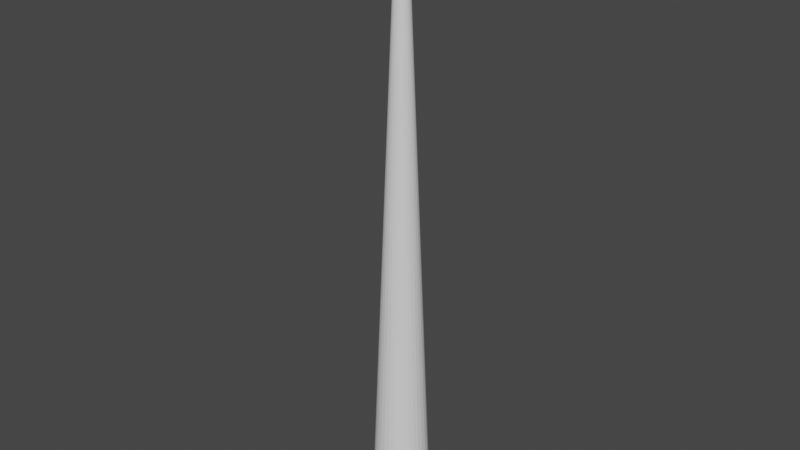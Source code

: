 # Source: tire_bargh.blend  (saved by Blender 3.4.6; exported with 4.5.12 LTS)
import bpy
from mathutils import Matrix  # noqa: F401  (used for matrix-valued properties, if any)

bpy.ops.wm.read_factory_settings(use_empty=True)
scene = bpy.context.scene
scene.name = 'Scene'

# ---- collections
col_collection = bpy.data.collections.new('Collection'); scene.collection.children.link(col_collection)

# ---- node groups
ng_surface_deform = bpy.data.node_groups.new('Surface Deform', 'GeometryNodeTree')
_s = ng_surface_deform.interface.new_socket(name='Geometry', in_out='OUTPUT', socket_type='NodeSocketGeometry')
_s = ng_surface_deform.interface.new_socket(name='Geometry', in_out='INPUT', socket_type='NodeSocketGeometry')
ng_surface_deform.is_modifier = True
_N = ng_surface_deform.nodes; _L = ng_surface_deform.links
n0 = _N.new('NodeGroupInput'); n0.name = 'Group Input'; n0.location = (-200, 0)
n1 = _N.new('NodeGroupOutput'); n1.name = 'Group Output'; n1.location = (200, 0)
n2 = _N.new('GeometryNodeDeformCurvesOnSurface'); n2.name = 'Deform Curves on Surface'; n2.location = (0, 0)
_L.new(n0.outputs[0], n2.inputs[0])
_L.new(n2.outputs[0], n1.inputs[0])
n1.is_active_output = True

# ---- world
world_world = bpy.data.worlds.new('World'); scene.world = world_world
world_world.use_nodes = True; world_world.node_tree.nodes.clear()
_N = world_world.node_tree.nodes; _L = world_world.node_tree.links
n0 = _N.new('ShaderNodeOutputWorld'); n0.name = 'World Output'; n0.location = (300, 300)
n1 = _N.new('ShaderNodeBackground'); n1.name = 'Background'; n1.location = (10, 300)
n1.inputs[0].default_value = (0.05088, 0.05088, 0.05088, 1.0)
_L.new(n1.outputs[0], n0.inputs[0])
n0.is_active_output = True
world_world.color = (0.05088, 0.05088, 0.05088)
world_world.use_sun_shadow = False
world_world.sun_shadow_jitter_overblur = 0.0

# ---- meshes
me_circle = bpy.data.meshes.new('Circle')
me_circle.from_pydata([(-0.8109, 1.958, -22.05), (-0.1273, 0.3072, 22.05), (-1.177, 1.762, -22.05), (-0.1848, 0.2765, 22.05), (-1.498, 1.498, -22.05), (-0.2352, 0.2352, 22.05), (-1.762, 1.177, -22.05), (-0.2765, 0.1848, 22.05), (-1.958, 0.8109, -22.05), (-0.3072, 0.1273, 22.05), (-2.078, 0.4134, -22.05), (-0.3262, 0.06488, 22.05), (-2.119, -8.337e-09, -22.05), (-0.3326, 4.973e-09, 22.05), (-2.078, -0.4134, -22.05), (-0.3262, -0.06488, 22.05), (-1.958, -0.8109, -22.05), (-0.3072, -0.1273, 22.05), (-1.762, -1.177, -22.05), (-0.2765, -0.1848, 22.05), (-1.498, -1.498, -22.05), (-0.2352, -0.2352, 22.05), (-1.177, -1.762, -22.05), (-0.1848, -0.2765, 22.05), (-0.8109, -1.958, -22.05), (-0.1273, -0.3072, 22.05), (-0.4134, -2.078, -22.05), (-0.06488, -0.3262, 22.05), (1.667e-08, -2.119, -22.05), (-9.946e-09, -0.3326, 22.05), (0.4134, -2.078, -22.05), (0.06488, -0.3262, 22.05), (0.8109, -1.958, -22.05), (0.1273, -0.3072, 22.05), (1.177, -1.762, -22.05), (0.1848, -0.2765, 22.05), (1.498, -1.498, -22.05), (0.2352, -0.2352, 22.05), (1.762, -1.177, -22.05), (0.2765, -0.1848, 22.05), (1.958, -0.8109, -22.05), (0.3072, -0.1273, 22.05), (2.078, -0.4134, -22.05), (0.3262, -0.06488, 22.05), (2.119, -8.337e-09, -22.05), (0.3326, 4.973e-09, 22.05), (2.078, 0.4134, -22.05), (0.3262, 0.06488, 22.05), (1.958, 0.8109, -22.05), (0.3072, 0.1273, 22.05), (1.762, 1.177, -22.05), (0.2765, 0.1848, 22.05), (1.498, 1.498, -22.05), (0.2352, 0.2352, 22.05), (1.177, 1.762, -22.05), (0.1848, 0.2765, 22.05), (0.8109, 1.958, -22.05), (0.1273, 0.3072, 22.05), (0.4134, 2.078, -22.05), (0.06488, 0.3262, 22.05), (1.667e-08, 2.119, -22.05), (-9.946e-09, 0.3326, 22.05), (-0.06488, 0.3262, 22.05), (-0.4134, 2.078, -22.05)], [], [(57, 56, 54, 55), (49, 48, 46, 47), (59, 58, 56, 57), (51, 50, 48, 49), (43, 42, 40, 41), (61, 60, 58, 59), (53, 52, 50, 51), (45, 44, 42, 43), (55, 54, 52, 53), (47, 46, 44, 45), (41, 40, 38, 39), (39, 38, 36, 37), (37, 36, 34, 35), (35, 34, 32, 33), (33, 32, 30, 31), (31, 30, 28, 29), (29, 28, 26, 27), (27, 26, 24, 25), (25, 24, 22, 23), (23, 22, 20, 21), (21, 20, 18, 19), (19, 18, 16, 17), (17, 16, 14, 15), (15, 14, 12, 13), (13, 12, 10, 11), (11, 10, 8, 9), (9, 8, 6, 7), (7, 6, 4, 5), (5, 4, 2, 3), (3, 2, 0, 1), (54, 56, 58, 60, 63, 0, 2, 4, 6, 8, 10, 12, 14, 16, 18, 20, 22, 24, 26, 28, 30, 32, 34, 36, 38, 40, 42, 44, 46, 48, 50, 52), (1, 0, 63, 62), (62, 63, 60, 61), (47, 45, 43, 41, 39, 37, 35, 33, 31, 29, 27, 25, 23, 21, 19, 17, 15, 13, 11, 9, 7, 5, 3, 1, 62, 61, 59, 57, 55, 53, 51, 49)])
_uv = me_circle.uv_layers.new(name='UVMap')
_uv.uv.foreach_set('vector', [1.0, 0.5, 1.0, 1.0, 0.9688, 1.0, 0.9688, 0.5, 0.9688, 0.5, 0.9688, 1.0, 0.9375, 1.0, 0.9375, 0.5, 0.9375, 0.5, 0.9375, 1.0, 0.9062, 1.0, 0.9062, 0.5, 0.9062, 0.5, 0.9062, 1.0, 0.875, 1.0, 0.875, 0.5, 0.875, 0.5, 0.875, 1.0, 0.8438, 1.0, 0.8438, 0.5, 0.8438, 0.5, 0.8438, 1.0, 0.8125, 1.0, 0.8125, 0.5, 0.8125, 0.5, 0.8125, 1.0, 0.7812, 1.0, 0.7812, 0.5, 0.7812, 0.5, 0.7812, 1.0, 0.75, 1.0, 0.75, 0.5, 0.75, 0.5, 0.75, 1.0, 0.7188, 1.0, 0.7188, 0.5, 0.7188, 0.5, 0.7188, 1.0, 0.6875, 1.0, 0.6875, 0.5, 0.6875, 0.5, 0.6875, 1.0, 0.6562, 1.0, 0.6562, 0.5, 0.6562, 0.5, 0.6562, 1.0, 0.625, 1.0, 0.625, 0.5, 0.625, 0.5, 0.625, 1.0, 0.5938, 1.0, 0.5938, 0.5, 0.5938, 0.5, 0.5938, 1.0, 0.5625, 1.0, 0.5625, 0.5, 0.5625, 0.5, 0.5625, 1.0, 0.5312, 1.0, 0.5312, 0.5, 0.5312, 0.5, 0.5312, 1.0, 0.5, 1.0, 0.5, 0.5, 0.5, 0.5, 0.5, 1.0, 0.4688, 1.0, 0.4688, 0.5, 0.4688, 0.5, 0.4688, 1.0, 0.4375, 1.0, 0.4375, 0.5, 0.4375, 0.5, 0.4375, 1.0, 0.4062, 1.0, 0.4062, 0.5, 0.4062, 0.5, 0.4062, 1.0, 0.375, 1.0, 0.375, 0.5, 0.375, 0.5, 0.375, 1.0, 0.3438, 1.0, 0.3438, 0.5, 0.3438, 0.5, 0.3438, 1.0, 0.3125, 1.0, 0.3125, 0.5, 0.3125, 0.5, 0.3125, 1.0, 0.2812, 1.0, 0.2812, 0.5, 0.2812, 0.5, 0.2812, 1.0, 0.25, 1.0, 0.25, 0.5, 0.25, 0.5, 0.25, 1.0, 0.2188, 1.0, 0.2188, 0.5, 0.2188, 0.5, 0.2188, 1.0, 0.1875, 1.0, 0.1875, 0.5, 0.1875, 0.5, 0.1875, 1.0, 0.1562, 1.0, 0.1562, 0.5, 0.1562, 0.5, 0.1562, 1.0, 0.125, 1.0, 0.125, 0.5, 0.125, 0.5, 0.125, 1.0, 0.09375, 1.0, 0.09375, 0.5, 0.09375, 0.5, 0.09375, 1.0, 0.0625, 1.0, 0.0625, 0.5, 0.3833, 0.4496, 0.3418, 0.4717, 0.2968, 0.4854, 0.25, 0.49, 0.2032, 0.4854, 0.1582, 0.4717, 0.1167, 0.4496, 0.08029, 0.4197, 0.05045, 0.3833, 0.02827, 0.3418, 0.01461, 0.2968, 0.01, 0.25, 0.01461, 0.2032, 0.02827, 0.1582, 0.05045, 0.1167, 0.08029, 0.08029, 0.1167, 0.05045, 0.1582, 0.02827, 0.2032, 0.01461, 0.25, 0.01, 0.2968, 0.01461, 0.3418, 0.02827, 0.3833, 0.05045, 0.4197, 0.08029, 0.4496, 0.1167, 0.4717, 0.1582, 0.4854, 0.2032, 0.49, 0.25, 0.4854, 0.2968, 0.4717, 0.3418, 0.4496, 0.3833, 0.4197, 0.4197, 0.0625, 0.5, 0.0625, 1.0, 0.03125, 1.0, 0.03125, 0.5, 0.03125, 0.5, 0.03125, 1.0, 0.0, 1.0, 0.0, 0.5, 0.9854, 0.2968, 0.99, 0.25, 0.9854, 0.2032, 0.9717, 0.1582, 0.9496, 0.1167, 0.9197, 0.08029, 0.8833, 0.05045, 0.8418, 0.02827, 0.7968, 0.01461, 0.75, 0.01, 0.7032, 0.01461, 0.6582, 0.02827, 0.6167, 0.05045, 0.5803, 0.08029, 0.5504, 0.1167, 0.5283, 0.1582, 0.5146, 0.2032, 0.51, 0.25, 0.5146, 0.2968, 0.5283, 0.3418, 0.5504, 0.3833, 0.5803, 0.4197, 0.6167, 0.4496, 0.6582, 0.4717, 0.7032, 0.4854, 0.75, 0.49, 0.7968, 0.4854, 0.8418, 0.4717, 0.8833, 0.4496, 0.9197, 0.4197, 0.9496, 0.3833, 0.9717, 0.3418])
me_circle.update()
me_plane = bpy.data.meshes.new('Plane')
me_plane.from_pydata([(6.601, 15.92, -0.9613), (8.971, 15.92, -0.9613), (6.601, 16.58, -0.9613), (8.971, 16.58, -0.9613), (6.601, 16.58, -0.7809), (6.601, 15.92, -0.7809), (8.971, 15.92, -0.7809), (8.971, 16.58, -0.7809), (6.601, 16.58, -0.7809), (6.601, 15.92, -0.7809), (8.971, 15.92, -0.7809), (8.971, 16.58, -0.7809), (13.14, 15.92, -0.9613), (13.14, 16.58, -0.9613), (10.77, 16.58, -0.9613), (13.14, 15.92, -0.7809), (13.14, 16.58, -0.7809), (10.77, 16.58, -0.7809), (10.77, 16.58, -0.7809), (10.77, 15.92, -0.7809), (13.14, 15.92, -0.7809), (13.14, 16.58, -0.7809), (6.601, 16.58, -0.9613), (6.601, 15.92, -0.9613), (8.971, 15.92, -0.9613), (8.971, 16.58, -0.9613), (6.601, 16.58, -0.7809), (6.601, 15.92, -0.7809), (8.971, 15.92, -0.7809), (8.971, 16.58, -0.7809), (13.14, 16.58, -0.7809), (6.601, 16.58, -0.7809), (6.601, 15.92, -0.7809), (8.971, 15.92, -0.7809), (8.971, 16.58, -0.7809), (13.14, 15.92, -0.9613), (13.14, 16.58, -0.9613), (10.77, 16.58, -0.9613), (13.14, 15.92, -0.7809), (10.77, 16.58, -0.7809), (10.77, 16.58, -0.7809), (10.77, 15.92, -0.7809), (13.14, 15.92, -0.7809), (13.14, 16.58, -0.7809), (6.601, 16.58, -0.9613), (8.971, 15.92, -0.9613), (8.971, 16.58, -0.9613), (6.601, 16.58, -0.7809), (6.601, 15.92, -0.7809), (8.971, 15.92, -0.7809), (8.971, 16.58, -0.7809), (13.14, 16.58, -0.7809), (6.601, 16.58, -0.7809), (6.601, 15.92, -0.7809), (8.971, 15.92, -0.7809), (8.971, 16.58, -0.7809), (13.14, 15.92, -0.9613), (13.14, 16.58, -0.9613), (8.971, 15.92, -0.9613), (13.14, 15.92, -0.7809), (10.77, 16.58, -0.7809), (10.77, 16.58, -0.7809), (10.77, 15.92, -0.7809), (13.14, 15.92, -0.7809), (13.14, 16.58, -0.7809), (8.971, 15.92, -0.9613), (8.971, 16.58, -0.9613), (6.601, 16.58, -0.9613), (8.971, 15.92, -0.7809), (8.971, 16.58, -0.7809), (13.14, 16.58, -0.7809), (6.601, 16.58, -0.7809), (6.601, 16.58, -0.7809), (6.601, 15.92, -0.7809), (8.971, 15.92, -0.7809), (8.971, 16.58, -0.7809), (13.14, 15.92, -0.9613), (13.14, 16.58, -0.9613), (8.971, 15.92, -0.9613), (13.14, 15.92, -0.7809), (10.77, 16.58, -0.7809), (10.77, 16.58, -0.7809), (10.77, 15.92, -0.7809), (13.14, 15.92, -0.7809), (13.14, 16.58, -0.7809), (8.971, 16.58, -0.9613), (6.601, 16.58, -0.9613), (8.971, 15.92, -0.7809), (8.971, 16.58, -0.7809), (13.14, 16.58, -0.7809), (6.601, 16.58, -0.7809), (6.601, 16.58, -0.7809), (6.601, 15.92, -0.7809), (8.971, 15.92, -0.7809), (8.971, 16.58, -0.7809), (13.14, 15.92, -0.9613), (13.14, 16.58, -0.9613), (10.77, 16.58, -0.9613), (13.14, 15.92, -0.7809), (10.77, 16.58, -0.7809), (10.77, 16.58, -0.7809), (10.77, 15.92, -0.7809), (13.14, 15.92, -0.7809), (13.14, 16.58, -0.7809), (8.971, 16.58, -0.9613), (6.601, 16.58, -0.9613), (8.971, 15.92, -0.7809), (8.971, 16.58, -0.7809), (13.14, 16.58, -0.7809), (6.601, 16.58, -0.7809), (6.601, 16.58, -0.7809), (6.601, 15.92, -0.7809), (8.971, 15.92, -0.7809), (8.971, 16.58, -0.7809), (13.14, 15.92, -0.9613), (13.14, 16.58, -0.9613), (10.77, 16.58, -0.9613), (13.14, 15.92, -0.7809), (10.77, 16.58, -0.7809), (10.77, 16.58, -0.7809), (10.77, 15.92, -0.7809), (13.14, 15.92, -0.7809), (13.14, 16.58, -0.7809), (6.601, 16.58, -0.9613), (6.601, 15.92, -0.9613), (8.971, 15.92, -0.9613), (8.971, 16.58, -0.9613), (6.601, 16.58, -0.7809), (6.601, 15.92, -0.7809), (8.971, 15.92, -0.7809), (13.14, 15.92, -0.9613), (13.14, 16.58, -0.9613), (13.14, 15.92, -0.7809), (13.14, 16.58, -0.7809), (8.971, 15.92, -0.9613), (8.971, 16.58, -0.9613), (8.971, 15.92, -0.7809), (8.971, 16.58, -0.7809), (13.14, 16.58, -0.7809), (6.601, 16.58, -0.7809), (6.601, 16.58, -0.9613), (6.601, 16.58, -0.7809), (6.601, 15.92, -0.7809), (13.14, 15.92, -0.9613), (13.14, 16.58, -0.9613), (10.77, 16.58, -0.9613), (13.14, 15.92, -0.7809), (10.77, 16.58, -0.7809), (10.77, 16.58, -0.7809), (10.77, 15.92, -0.7809), (13.14, 15.92, -0.7809), (13.14, 16.58, -0.7809), (11.74, 16.58, -0.7809), (11.05, 16.58, -0.7809), (11.05, 15.92, -0.7809), (11.74, 15.92, -0.7809), (13.14, 16.04, -0.7809), (13.14, 16.04, -0.7809), (8.684, 16.58, -0.7809), (8.684, 15.92, -0.7809), (8.032, 16.58, -0.7809), (8.032, 15.92, -0.7809), (8.971, 16.04, -0.7809), (8.971, 16.04, -0.7809), (7.643, 16.58, -0.7809), (7.643, 15.92, -0.7809), (7.643, 16.58, -0.7809), (7.643, 15.92, -0.7809), (7.643, 16.58, -0.7809), (7.643, 15.92, -0.7809), (12.09, 16.58, -0.7809), (12.09, 16.58, -0.7809), (12.09, 16.58, -0.7809), (12.09, 15.92, -0.7809), (12.09, 15.92, -0.7809), (12.09, 15.92, -0.7809), (8.971, 16.04, -0.7809), (13.14, 16.04, -0.7809), (11.74, 16.04, -0.7809), (12.09, 16.04, -0.7809), (12.09, 16.04, -0.7809), (8.971, 16.42, -0.7809), (8.971, 16.42, -0.7809), (13.14, 16.42, -0.7809), (13.14, 16.42, -0.7809), (8.971, 16.42, -0.7809), (13.14, 16.42, -0.7809), (11.74, 16.42, -0.7809), (12.09, 16.42, -0.7809), (12.09, 16.42, -0.7809), (11.74, 16.04, -0.6946), (12.09, 16.04, -0.6946), (11.74, 16.42, -0.6946), (12.09, 16.42, -0.6946), (6.601, 16.4, -0.7809), (6.601, 16.4, -0.7809), (8.971, 16.4, -0.7809), (13.14, 16.4, -0.7809), (8.971, 16.4, -0.7809), (10.77, 16.4, -0.7809), (13.14, 16.4, -0.7809), (6.601, 16.4, -0.7809), (10.77, 16.4, -0.7809), (13.14, 16.4, -0.7809), (8.032, 16.4, -0.7809), (7.643, 16.4, -0.7809), (7.643, 16.4, -0.7809), (6.601, 16.04, -0.7809), (6.601, 16.04, -0.7809), (10.77, 16.04, -0.7809), (6.601, 16.04, -0.7809), (10.77, 16.04, -0.7809), (7.643, 16.04, -0.7809), (8.971, 16.04, -0.7809), (13.14, 16.04, -0.7809), (8.971, 16.04, -0.7809), (13.14, 16.04, -0.7809), (13.14, 16.04, -0.7809), (8.032, 16.04, -0.7809), (7.643, 16.04, -0.7809), (8.032, 16.04, -0.6921), (8.032, 16.4, -0.6921), (7.643, 16.04, -0.6921), (7.643, 16.4, -0.6921)], [], [(0, 1, 3, 2), (6, 10, 11, 7), (2, 14, 17, 4), (2, 4, 5, 0), (10, 20, 21, 11), (0, 5, 6, 1), (4, 17, 16, 7), (4, 8, 9, 5), (7, 11, 8, 4), (5, 9, 10, 6), (12, 15, 16, 13), (13, 16, 17, 14), (19, 18, 21, 20), (11, 21, 18, 8), (8, 18, 19, 9), (1, 12, 13, 3), (6, 15, 12, 1), (7, 16, 15, 6), (9, 19, 20, 10), (3, 13, 14, 2), (23, 24, 25, 22), (28, 33, 34, 29), (22, 37, 39, 26), (22, 26, 27, 23), (33, 42, 43, 34), (23, 27, 28, 24), (26, 39, 30, 29), (26, 31, 32, 27), (29, 34, 31, 26), (27, 32, 33, 28), (35, 38, 30, 36), (36, 30, 39, 37), (41, 40, 43, 42), (34, 43, 40, 31), (31, 40, 41, 32), (24, 35, 36, 25), (28, 38, 35, 24), (29, 30, 38, 28), (32, 41, 42, 33), (25, 36, 37, 22), (57, 51, 133, 131), (49, 50, 55, 54), (52, 53, 73, 72), (189, 180, 156, 184), (44, 47, 71, 67), (96, 89, 138, 144), (47, 50, 51, 60), (47, 48, 53, 52), (50, 47, 52, 55), (48, 49, 54, 53), (58, 95, 143, 134), (63, 54, 74, 83), (46, 44, 67, 66), (55, 52, 61, 64), (55, 64, 84, 75), (45, 46, 66, 65), (51, 59, 132, 133), (49, 59, 79, 68), (53, 54, 63, 62), (51, 57, 77, 70), (104, 105, 116, 115), (180, 174, 117, 156), (78, 104, 115, 114), (218, 161, 120, 209), (199, 200, 122, 119), (115, 116, 118, 108), (198, 113, 122, 200), (105, 109, 118, 116), (57, 56, 76, 77), (61, 52, 72, 81), (62, 63, 83, 82), (50, 49, 68, 69), (53, 62, 82, 73), (54, 55, 75, 74), (59, 51, 70, 79), (64, 61, 81, 84), (51, 50, 69, 70), (60, 51, 70, 80), (56, 45, 65, 76), (47, 60, 80, 71), (89, 99, 147, 138), (196, 197, 103, 94), (96, 85, 135, 144), (157, 98, 146, 177), (165, 92, 142, 169), (56, 57, 131, 130), (97, 96, 144, 145), (85, 96, 97, 86), (102, 93, 112, 121), (208, 92, 111, 207), (196, 94, 113, 198), (164, 91, 110, 166), (101, 102, 121, 120), (96, 95, 114, 115), (159, 101, 120, 161), (58, 85, 104, 78), (85, 86, 105, 104), (103, 100, 119, 122), (183, 89, 108, 184), (95, 58, 78, 114), (162, 87, 106, 163), (90, 99, 118, 109), (99, 89, 108, 118), (173, 98, 117, 174), (153, 88, 107, 152), (94, 103, 122, 113), (89, 96, 115, 108), (86, 90, 109, 105), (124, 123, 126, 125), (123, 124, 128, 127), (124, 125, 129, 128), (130, 131, 133, 132), (129, 125, 130, 132), (140, 145, 147, 139), (144, 138, 147, 145), (202, 148, 151, 203), (182, 162, 163, 181), (134, 143, 144, 135), (179, 177, 146, 175), (47, 44, 123, 127), (45, 56, 130, 125), (85, 58, 134, 135), (59, 49, 129, 132), (102, 101, 149, 150), (214, 102, 150, 217), (182, 88, 137, 185), (100, 103, 151, 148), (171, 89, 138, 172), (46, 45, 125, 126), (99, 90, 139, 147), (90, 86, 140, 139), (44, 46, 126, 123), (195, 91, 141, 201), (48, 47, 127, 128), (49, 48, 128, 129), (86, 97, 145, 140), (95, 96, 144, 143), (98, 157, 156, 117), (172, 138, 186, 188), (89, 183, 186, 138), (171, 153, 152, 170), (87, 154, 155, 106), (163, 106, 155, 178), (183, 157, 177, 186), (87, 162, 176, 136), (188, 186, 177, 179), (165, 159, 161, 167), (100, 158, 160, 119), (181, 163, 178, 187), (219, 167, 161, 218), (207, 111, 167, 219), (92, 165, 167, 111), (210, 212, 169, 142), (91, 164, 168, 141), (158, 164, 166, 160), (187, 178, 190, 192), (98, 173, 175, 146), (89, 171, 170, 108), (107, 181, 187, 152), (152, 187, 189, 170), (154, 173, 174, 155), (178, 155, 174, 180), (162, 182, 185, 176), (88, 182, 181, 107), (157, 183, 184, 156), (170, 189, 184, 108), (192, 190, 191, 193), (178, 180, 191, 190), (189, 187, 192, 193), (180, 189, 193, 191), (141, 168, 206, 201), (110, 194, 205, 166), (166, 205, 204, 160), (208, 195, 201, 210), (103, 197, 203, 151), (211, 202, 203, 217), (213, 196, 198, 215), (91, 195, 194, 110), (213, 214, 197, 196), (215, 198, 200, 216), (209, 216, 200, 199), (160, 204, 199, 119), (120, 121, 216, 209), (112, 215, 216, 121), (93, 102, 214, 213), (93, 213, 215, 112), (149, 211, 217, 150), (92, 208, 210, 142), (201, 206, 212, 210), (194, 207, 219, 205), (218, 204, 221, 220), (197, 214, 217, 203), (195, 208, 207, 194), (204, 218, 209, 199), (223, 222, 220, 221), (204, 205, 223, 221), (219, 218, 220, 222), (205, 219, 222, 223)])
_uv = me_plane.uv_layers.new(name='UVMap')
_uv.uv.foreach_set('vector', [0.0, 0.0, 1.0, 0.0, 1.0, 1.0, 0.0, 1.0, 1.0, 0.0, 1.0, 0.0, 1.0, 1.0, 1.0, 1.0, 0.0, 1.0, 0.0, 1.0, 0.0, 1.0, 0.0, 1.0, 0.0, 1.0, 0.0, 1.0, 0.0, 0.0, 0.0, 0.0, 1.0, 0.0, 1.0, 0.0, 1.0, 1.0, 1.0, 1.0, 0.0, 0.0, 0.0, 0.0, 1.0, 0.0, 1.0, 0.0, 0.0, 1.0, 0.0, 1.0, 1.0, 1.0, 1.0, 1.0, 0.0, 1.0, 0.0, 1.0, 0.0, 0.0, 0.0, 0.0, 1.0, 1.0, 1.0, 1.0, 0.0, 1.0, 0.0, 1.0, 0.0, 0.0, 0.0, 0.0, 1.0, 0.0, 1.0, 0.0, 1.0, 0.0, 1.0, 0.0, 1.0, 1.0, 1.0, 1.0, 1.0, 1.0, 1.0, 1.0, 0.0, 1.0, 0.0, 1.0, 0.0, 0.0, 0.0, 1.0, 1.0, 1.0, 1.0, 0.0, 1.0, 1.0, 1.0, 1.0, 0.0, 1.0, 0.0, 1.0, 0.0, 1.0, 0.0, 1.0, 0.0, 0.0, 0.0, 0.0, 1.0, 0.0, 1.0, 0.0, 1.0, 1.0, 1.0, 1.0, 1.0, 0.0, 1.0, 0.0, 1.0, 0.0, 1.0, 0.0, 1.0, 1.0, 1.0, 1.0, 1.0, 0.0, 1.0, 0.0, 0.0, 0.0, 0.0, 0.0, 1.0, 0.0, 1.0, 0.0, 1.0, 1.0, 1.0, 1.0, 0.0, 1.0, 0.0, 1.0, 0.0, 0.0, 1.0, 0.0, 1.0, 1.0, 0.0, 1.0, 1.0, 0.0, 1.0, 0.0, 1.0, 1.0, 1.0, 1.0, 0.0, 1.0, 0.0, 1.0, 0.0, 1.0, 0.0, 1.0, 0.0, 1.0, 0.0, 1.0, 0.0, 0.0, 0.0, 0.0, 1.0, 0.0, 1.0, 0.0, 1.0, 1.0, 1.0, 1.0, 0.0, 0.0, 0.0, 0.0, 1.0, 0.0, 1.0, 0.0, 0.0, 1.0, 0.0, 1.0, 1.0, 1.0, 1.0, 1.0, 0.0, 1.0, 0.0, 1.0, 0.0, 0.0, 0.0, 0.0, 1.0, 1.0, 1.0, 1.0, 0.0, 1.0, 0.0, 1.0, 0.0, 0.0, 0.0, 0.0, 1.0, 0.0, 1.0, 0.0, 1.0, 0.0, 1.0, 0.0, 1.0, 1.0, 1.0, 1.0, 1.0, 1.0, 1.0, 1.0, 0.0, 1.0, 0.0, 1.0, 0.0, 0.0, 0.0, 1.0, 1.0, 1.0, 1.0, 0.0, 1.0, 1.0, 1.0, 1.0, 0.0, 1.0, 0.0, 1.0, 0.0, 1.0, 0.0, 1.0, 0.0, 0.0, 0.0, 0.0, 1.0, 0.0, 1.0, 0.0, 1.0, 1.0, 1.0, 1.0, 1.0, 0.0, 1.0, 0.0, 1.0, 0.0, 1.0, 0.0, 1.0, 1.0, 1.0, 1.0, 1.0, 0.0, 1.0, 0.0, 0.0, 0.0, 0.0, 0.0, 1.0, 0.0, 1.0, 0.0, 1.0, 1.0, 1.0, 1.0, 0.0, 1.0, 0.0, 1.0, 1.0, 1.0, 1.0, 1.0, 1.0, 1.0, 1.0, 1.0, 1.0, 0.0, 1.0, 1.0, 1.0, 1.0, 1.0, 0.0, 0.0, 1.0, 0.0, 0.0, 0.0, 0.0, 0.0, 1.0, 1.0, 0.7564, 1.0, 0.1899, 1.0, 0.1899, 1.0, 0.7564, 0.0, 1.0, 0.0, 1.0, 0.0, 1.0, 0.0, 1.0, 1.0, 1.0, 1.0, 1.0, 1.0, 1.0, 1.0, 1.0, 0.0, 1.0, 1.0, 1.0, 1.0, 1.0, 0.0, 1.0, 0.0, 1.0, 0.0, 0.0, 0.0, 0.0, 0.0, 1.0, 1.0, 1.0, 0.0, 1.0, 0.0, 1.0, 1.0, 1.0, 0.0, 0.0, 1.0, 0.0, 1.0, 0.0, 0.0, 0.0, 1.0, 0.0, 1.0, 0.0, 1.0, 0.0, 1.0, 0.0, 1.0, 0.0, 1.0, 0.0, 1.0, 0.0, 1.0, 0.0, 1.0, 1.0, 0.0, 1.0, 0.0, 1.0, 1.0, 1.0, 1.0, 1.0, 0.0, 1.0, 0.0, 1.0, 1.0, 1.0, 1.0, 1.0, 1.0, 1.0, 1.0, 1.0, 1.0, 1.0, 1.0, 0.0, 1.0, 1.0, 1.0, 1.0, 1.0, 0.0, 1.0, 1.0, 1.0, 0.0, 1.0, 0.0, 1.0, 1.0, 1.0, 0.0, 1.0, 0.0, 1.0, 0.0, 1.0, 0.0, 0.0, 0.0, 1.0, 0.0, 1.0, 0.0, 0.0, 0.0, 1.0, 1.0, 1.0, 1.0, 1.0, 1.0, 1.0, 1.0, 1.0, 1.0, 0.0, 1.0, 0.0, 1.0, 1.0, 1.0, 1.0, 0.1899, 1.0, 0.0, 1.0, 0.0, 1.0, 0.1899, 1.0, 0.0, 1.0, 1.0, 1.0, 1.0, 1.0, 0.0, 0.0, 0.1833, 0.0, 0.0, 0.0, 0.0, 0.0, 0.1833, 0.0, 0.7409, 1.0, 0.7409, 1.0, 1.0, 0.0, 1.0, 1.0, 1.0, 0.0, 1.0, 0.0, 1.0, 1.0, 1.0, 1.0, 0.7409, 1.0, 1.0, 1.0, 1.0, 1.0, 0.7409, 0.0, 1.0, 0.0, 1.0, 0.0, 1.0, 0.0, 1.0, 1.0, 1.0, 1.0, 0.0, 1.0, 0.0, 1.0, 1.0, 0.0, 1.0, 0.0, 1.0, 0.0, 1.0, 0.0, 1.0, 0.0, 0.0, 1.0, 0.0, 1.0, 0.0, 0.0, 0.0, 1.0, 1.0, 1.0, 0.0, 1.0, 0.0, 1.0, 1.0, 0.0, 0.0, 0.0, 0.0, 0.0, 0.0, 0.0, 0.0, 1.0, 0.0, 1.0, 1.0, 1.0, 1.0, 1.0, 0.0, 1.0, 0.0, 1.0, 1.0, 1.0, 1.0, 1.0, 0.0, 1.0, 1.0, 0.0, 1.0, 0.0, 1.0, 1.0, 1.0, 1.0, 1.0, 1.0, 1.0, 1.0, 1.0, 1.0, 1.0, 0.0, 1.0, 1.0, 1.0, 1.0, 1.0, 0.0, 1.0, 1.0, 0.0, 1.0, 0.0, 1.0, 0.0, 1.0, 0.0, 0.0, 1.0, 0.0, 1.0, 0.0, 1.0, 0.0, 1.0, 1.0, 1.0, 0.0, 1.0, 0.0, 1.0, 1.0, 1.0, 1.0, 0.7409, 1.0, 0.7409, 1.0, 1.0, 1.0, 1.0, 1.0, 1.0, 1.0, 1.0, 1.0, 1.0, 1.0, 1.0, 1.0, 0.1899, 1.0, 0.0, 1.0, 0.0, 1.0, 0.1899, 0.0, 0.0, 0.0, 0.0, 0.0, 0.0, 0.0, 0.0, 1.0, 0.0, 1.0, 1.0, 1.0, 1.0, 1.0, 0.0, 0.0, 1.0, 1.0, 1.0, 1.0, 1.0, 0.0, 1.0, 1.0, 1.0, 1.0, 1.0, 0.0, 1.0, 0.0, 1.0, 1.0, 0.0, 1.0, 0.0, 1.0, 0.0, 1.0, 0.0, 0.0, 0.1833, 0.0, 0.0, 0.0, 0.0, 0.0, 0.1833, 1.0, 0.7409, 1.0, 1.0, 1.0, 1.0, 1.0, 0.7409, 0.0, 1.0, 0.0, 1.0, 0.0, 1.0, 0.0, 1.0, 0.0, 0.0, 1.0, 0.0, 1.0, 0.0, 0.0, 0.0, 1.0, 1.0, 1.0, 0.0, 1.0, 0.0, 1.0, 1.0, 0.0, 0.0, 0.0, 0.0, 0.0, 0.0, 0.0, 0.0, 1.0, 0.0, 1.0, 1.0, 1.0, 1.0, 1.0, 0.0, 1.0, 1.0, 0.0, 1.0, 0.0, 1.0, 1.0, 1.0, 1.0, 1.0, 0.0, 1.0, 0.0, 1.0, 1.0, 1.0, 1.0, 0.7564, 1.0, 1.0, 1.0, 1.0, 1.0, 0.7564, 1.0, 0.0, 1.0, 0.0, 1.0, 0.0, 1.0, 0.0, 0.75, 0.1424, 1.0, 0.0, 1.0, 0.0, 1.0, 0.1899, 0.0, 1.0, 0.0, 1.0, 0.0, 1.0, 0.0, 1.0, 0.0, 1.0, 1.0, 1.0, 1.0, 1.0, 0.0, 1.0, 1.0, 0.0, 1.0, 0.0, 1.0, 0.0, 1.0, 0.0, 1.0, 1.0, 1.0, 1.0, 1.0, 1.0, 1.0, 1.0, 1.0, 1.0, 1.0, 1.0, 1.0, 1.0, 1.0, 1.0, 1.0, 1.0, 1.0, 1.0, 1.0, 1.0, 1.0, 1.0, 0.0, 1.0, 0.0, 1.0, 0.0, 1.0, 0.0, 1.0, 0.0, 0.0, 0.0, 1.0, 1.0, 1.0, 1.0, 0.0, 0.0, 1.0, 0.0, 0.0, 0.0, 0.0, 0.0, 1.0, 0.0, 0.0, 1.0, 0.0, 1.0, 0.0, 0.0, 0.0, 1.0, 0.0, 1.0, 1.0, 1.0, 1.0, 1.0, 0.0, 1.0, 0.0, 1.0, 0.0, 1.0, 0.0, 1.0, 0.0, 0.0, 1.0, 0.0, 1.0, 0.0, 1.0, 0.0, 1.0, 1.0, 1.0, 1.0, 1.0, 0.0, 1.0, 0.0, 1.0, 0.0, 0.7409, 0.0, 1.0, 1.0, 1.0, 1.0, 0.7409, 1.0, 0.7564, 1.0, 0.1899, 1.0, 0.1899, 1.0, 0.7564, 1.0, 0.0, 1.0, 0.0, 1.0, 1.0, 1.0, 1.0, 1.0, 0.1899, 1.0, 0.1899, 1.0, 0.0, 1.0, 0.0, 0.0, 1.0, 0.0, 1.0, 0.0, 1.0, 0.0, 1.0, 1.0, 0.0, 1.0, 0.0, 1.0, 0.0, 1.0, 0.0, 1.0, 1.0, 1.0, 0.0, 1.0, 0.0, 1.0, 1.0, 1.0, 0.0, 1.0, 0.0, 1.0, 0.0, 1.0, 0.0, 1.0, 0.0, 0.0, 0.0, 0.0, 0.0, 1.0, 0.0, 1.0, 0.1833, 1.0, 0.0, 1.0, 0.0, 1.0, 0.1833, 0.4624, 0.3711, 1.0, 1.0, 1.0, 1.0, 0.4624, 0.3711, 0.0, 1.0, 1.0, 1.0, 1.0, 1.0, 0.0, 1.0, 1.0, 1.0, 1.0, 1.0, 1.0, 1.0, 1.0, 1.0, 1.0, 1.0, 1.0, 0.0, 1.0, 0.0, 1.0, 1.0, 0.0, 1.0, 0.0, 1.0, 0.0, 1.0, 0.0, 1.0, 0.0, 1.0, 0.0, 1.0, 0.0, 1.0, 0.0, 1.0, 0.0, 1.0, 1.0, 1.0, 1.0, 1.0, 0.0, 1.0, 0.0, 0.7409, 0.0, 1.0, 0.0, 1.0, 0.0, 0.7409, 0.0, 0.0, 0.0, 1.0, 0.0, 1.0, 0.0, 0.0, 1.0, 0.0, 0.0, 0.0, 0.0, 0.0, 1.0, 0.0, 0.0, 1.0, 0.0, 1.0, 0.0, 1.0, 0.0, 1.0, 1.0, 0.0, 1.0, 1.0, 1.0, 1.0, 1.0, 0.0, 1.0, 0.0, 1.0, 0.1899, 1.0, 0.1899, 1.0, 0.0, 1.0, 1.0, 1.0, 1.0, 1.0, 0.7564, 1.0, 0.7564, 1.0, 1.0, 1.0, 0.7564, 1.0, 0.7564, 1.0, 1.0, 1.0, 1.0, 1.0, 1.0, 1.0, 1.0, 1.0, 1.0, 1.0, 0.0, 1.0, 0.0, 1.0, 0.0, 1.0, 0.0, 1.0, 0.1899, 1.0, 0.0, 1.0, 0.0, 1.0, 0.1899, 1.0, 0.7564, 1.0, 0.1899, 1.0, 0.1899, 1.0, 0.7564, 1.0, 0.0, 0.75, 0.1424, 0.5, 0.09493, 1.0, 0.0, 1.0, 0.7564, 1.0, 0.7564, 1.0, 0.1899, 1.0, 0.1899, 0.0, 0.0, 0.0, 0.0, 0.0, 0.0, 0.0, 0.0, 0.0, 1.0, 0.0, 1.0, 0.0, 1.0, 0.0, 1.0, 1.0, 0.7564, 1.0, 0.1899, 1.0, 0.1899, 1.0, 0.7564, 0.0, 0.1833, 0.0, 0.0, 0.0, 0.0, 0.0, 0.1833, 0.0, 0.1833, 0.0, 0.0, 0.0, 0.0, 0.0, 0.1833, 0.0, 0.0, 0.0, 0.0, 0.0, 0.0, 0.0, 0.0, 0.0, 0.1833, 0.0, 0.1833, 0.0, 0.0, 0.0, 0.0, 0.0, 1.0, 0.0, 1.0, 0.0, 1.0, 0.0, 1.0, 0.0, 1.0, 0.0, 1.0, 0.0, 1.0, 0.0, 1.0, 1.0, 0.7564, 1.0, 0.1899, 1.0, 0.1899, 1.0, 0.7564, 1.0, 0.0, 1.0, 0.0, 1.0, 0.0, 1.0, 0.0, 1.0, 1.0, 1.0, 1.0, 1.0, 1.0, 1.0, 1.0, 1.0, 1.0, 1.0, 0.7564, 1.0, 0.7564, 1.0, 1.0, 1.0, 1.0, 1.0, 0.7564, 1.0, 0.7564, 1.0, 1.0, 1.0, 0.0, 1.0, 0.0, 1.0, 0.0, 1.0, 0.0, 1.0, 0.1899, 1.0, 0.0, 1.0, 0.0, 1.0, 0.1899, 0.75, 0.1424, 0.4624, 0.3711, 0.4624, 0.3711, 0.5, 0.09493, 1.0, 1.0, 1.0, 0.7564, 1.0, 0.7564, 1.0, 1.0, 1.0, 0.1899, 1.0, 0.7564, 1.0, 0.7564, 1.0, 0.1899, 1.0, 1.0, 1.0, 0.7564, 1.0, 0.7564, 1.0, 1.0, 1.0, 0.7564, 1.0, 0.1899, 1.0, 0.1899, 1.0, 0.7564, 1.0, 0.1899, 1.0, 0.1899, 1.0, 0.1899, 1.0, 0.1899, 1.0, 0.7564, 1.0, 0.7564, 1.0, 0.7564, 1.0, 0.7564, 1.0, 0.1899, 1.0, 0.7564, 1.0, 0.7564, 1.0, 0.1899, 0.0, 1.0, 0.0, 1.0, 0.0, 0.7409, 0.0, 0.7409, 0.0, 1.0, 0.0, 0.7409, 0.0, 0.7409, 0.0, 1.0, 0.0, 1.0, 0.0, 0.7409, 0.0, 0.7409, 0.0, 1.0, 0.0, 0.1833, 0.0, 0.7409, 0.0, 0.7409, 0.0, 0.1833, 1.0, 1.0, 1.0, 0.7409, 1.0, 0.7409, 1.0, 1.0, 0.0, 0.1833, 0.0, 0.7409, 1.0, 0.7409, 1.0, 0.1833, 1.0, 0.1833, 1.0, 0.7409, 1.0, 0.7409, 1.0, 0.1833, 0.0, 1.0, 0.0, 0.7409, 0.0, 0.7409, 0.0, 1.0, 1.0, 0.1833, 1.0, 0.1833, 1.0, 0.7409, 1.0, 0.7409, 1.0, 0.1833, 1.0, 0.7409, 1.0, 0.7409, 1.0, 0.1833, 0.0, 0.1833, 1.0, 0.1833, 1.0, 0.7409, 0.0, 0.7409, 0.0, 1.0, 0.0, 0.7409, 0.0, 0.7409, 0.0, 1.0, 0.0, 0.0, 1.0, 0.0, 1.0, 0.1833, 0.0, 0.1833, 1.0, 0.0, 1.0, 0.1833, 1.0, 0.1833, 1.0, 0.0, 1.0, 0.0, 1.0, 0.0, 1.0, 0.1833, 1.0, 0.1833, 1.0, 0.0, 1.0, 0.1833, 1.0, 0.1833, 1.0, 0.0, 0.0, 0.0, 0.0, 0.1833, 1.0, 0.1833, 1.0, 0.0, 0.0, 0.0, 0.0, 0.1833, 0.0, 0.1833, 0.0, 0.0, 0.0, 0.7409, 0.0, 0.7409, 0.0, 0.1833, 0.0, 0.1833, 0.0, 0.7409, 0.0, 0.1833, 0.0, 0.1833, 0.0, 0.7409, 0.0, 0.1833, 0.0, 0.7409, 0.0, 0.7409, 0.0, 0.1833, 1.0, 0.7409, 1.0, 0.1833, 1.0, 0.1833, 1.0, 0.7409, 0.0, 0.7409, 0.0, 0.1833, 0.0, 0.1833, 0.0, 0.7409, 0.0, 0.7409, 0.0, 0.1833, 0.0, 0.1833, 0.0, 0.7409, 0.0, 0.7409, 0.0, 0.1833, 0.0, 0.1833, 0.0, 0.7409, 0.0, 0.7409, 0.0, 0.7409, 0.0, 0.7409, 0.0, 0.7409, 0.0, 0.1833, 0.0, 0.1833, 0.0, 0.1833, 0.0, 0.1833, 0.0, 0.7409, 0.0, 0.1833, 0.0, 0.1833, 0.0, 0.7409])
me_plane.update()

# ---- objects
ob_circle = bpy.data.objects.new('Circle', me_circle)
ob_curves = bpy.data.objects.new('Curves', None)
ob_empty = bpy.data.objects.new('Empty', None)
ob_plane = bpy.data.objects.new('Plane', me_plane)

# ---- transforms, parenting, visibility, modifiers, constraints
ob_circle.location = (0.0, 0.0, 0.0)
ob_curves.parent = ob_circle
ob_curves.location = (0.0, 0.0, 0.0)
ob_curves.empty_image_offset = (0.0, 0.0)
_m = ob_curves.modifiers.new('Surface Deform', 'NODES')
_m.node_group = ng_surface_deform
ob_empty.location = (0.0, 0.0, 0.0)
ob_plane.location = (-15.45, -25.12, 23.15)
ob_plane.scale = (1.552, 1.552, 1.552)

# ---- collection membership
col_collection.objects.link(ob_circle)
col_collection.objects.link(ob_curves)
col_collection.objects.link(ob_empty)
col_collection.objects.link(ob_plane)

# ---- scene / render settings (as saved in the file)
scene.frame_start = 1; scene.frame_end = 250; scene.frame_set(1)
scene.render.engine = 'BLENDER_EEVEE_NEXT'
scene.cycles.sampling_pattern = 'TABULATED_SOBOL'
scene.cycles.use_light_tree = False
scene.view_settings.view_transform = 'Filmic'
bpy.context.view_layer.update()

# ---- added for rendering (the .blend has no active camera and no usable light): camera, sun
cam_auto = bpy.data.cameras.new('AutoCamera')
cam_auto.lens = 50.0
cam_auto.sensor_width = 36.0
cam_auto.clip_end = 1000.0
ob_auto_camera = bpy.data.objects.new('AutoCamera', cam_auto)
scene.collection.objects.link(ob_auto_camera)
ob_auto_camera.location = (41.9427, -50.4942, 33.6738)
ob_auto_camera.rotation_euler = (1.09748, -7.21219e-08, 0.694738)
scene.camera = ob_auto_camera
light_auto_sun = bpy.data.lights.new('AutoSun', 'SUN')
light_auto_sun.energy = 3.0
light_auto_sun.angle = 0.0523599
ob_auto_sun = bpy.data.objects.new('AutoSun', light_auto_sun)
scene.collection.objects.link(ob_auto_sun)
ob_auto_sun.rotation_euler = (0.872665, 0.174533, 0.523599)
bpy.context.view_layer.update()
